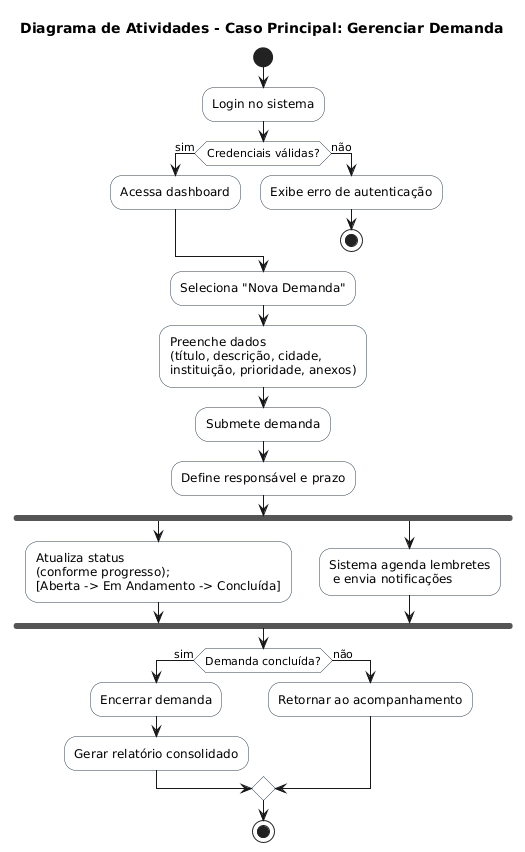

The diagram above was rendered by PlantUML. Its source (embedded in the PNG):
@startuml
title Diagrama de Atividades - Caso Principal: Gerenciar Demanda

skinparam shadowing false
skinparam activity {
  BackgroundColor #ffffff
  BorderColor #2c3e50
}

start
:Login no sistema;
/' Autenticação via JWT '/
if (Credenciais válidas?) then (sim)
  :Acessa dashboard;
else (não)
  :Exibe erro de autenticação;
  stop
endif

:Seleciona "Nova Demanda";
:Preenche dados\n(título, descrição, cidade,\ninstituição, prioridade, anexos);
:Submete demanda;

:Define responsável e prazo;
/' Pode ser Gestora ou Chefe de Gabinete '/

fork
  :Atualiza status\n(conforme progresso);\n[Aberta -> Em Andamento -> Concluída];
fork again
  :Sistema agenda lembretes\n e envia notificações;
end fork

if (Demanda concluída?) then (sim)
  :Encerrar demanda;
  :Gerar relatório consolidado;
else (não)
  :Retornar ao acompanhamento;
endif

stop
@enduml